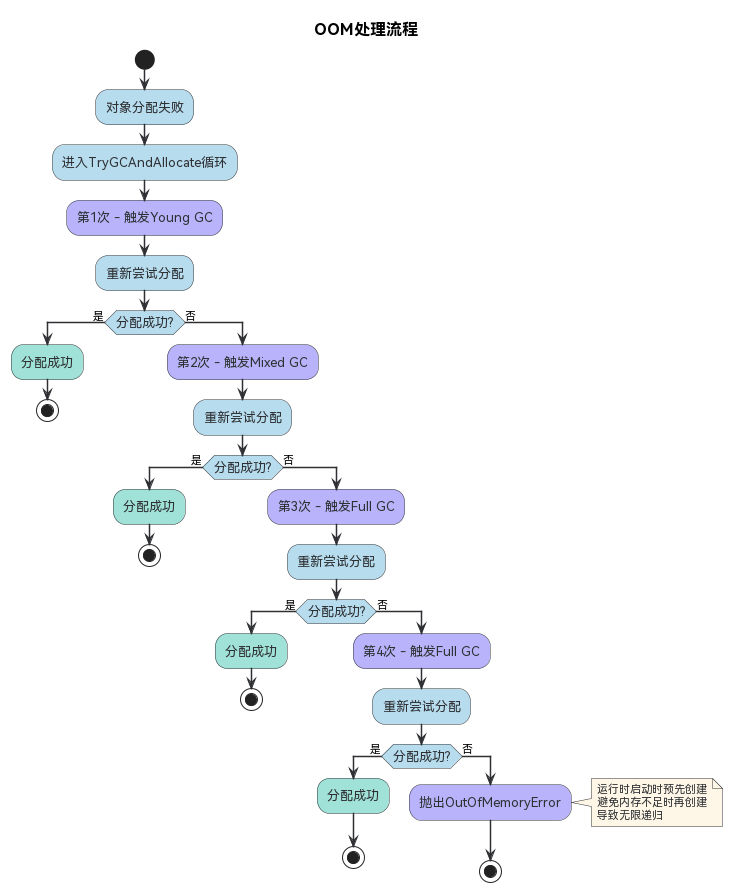

The diagram above was rendered by PlantUML. Its source (embedded in the PNG):
@startuml OOM-Processing-Flow
skinparam defaultFontName HarmonyOS Sans SC
skinparam ActivityBackgroundColor #86c5e399
skinparam ActivityBorderColor #2e3033
skinparam ActivityDiamondBackgroundColor #86c5e399
skinparam ActivityDiamondBorderColor #2e3033
skinparam ActivityFontColor #2e3033
skinparam ActivityFontSize 13
skinparam ArrowColor #2e3033
skinparam ArrowThickness 1.5
skinparam NoteBackgroundColor #fef6e7
skinparam NoteBorderColor #2e3033
skinparam NoteFontColor #2e3033
skinparam NoteFontSize 11
skinparam TitleFontSize 16

title OOM处理流程

start

:对象分配失败;

:进入TryGCAndAllocate循环;

#8981f799:第1次 - 触发Young GC;
:重新尝试分配;

if (分配成功?) then (是)
  #61cfbe99:分配成功;
  stop
else (否)
  #8981f799:第2次 - 触发Mixed GC;
  :重新尝试分配;
  
  if (分配成功?) then (是)
    #61cfbe99:分配成功;
    stop
  else (否)
    #8981f799:第3次 - 触发Full GC;
    :重新尝试分配;
    
    if (分配成功?) then (是)
      #61cfbe99:分配成功;
      stop
    else (否)
      #8981f799:第4次 - 触发Full GC;
      :重新尝试分配;
      
      if (分配成功?) then (是)
        #61cfbe99:分配成功;
        stop
      else (否)
        #8981f799:抛出OutOfMemoryError;
        note right: 运行时启动时预先创建\n避免内存不足时再创建\n导致无限递归
        stop
      endif
    endif
  endif
endif

@enduml